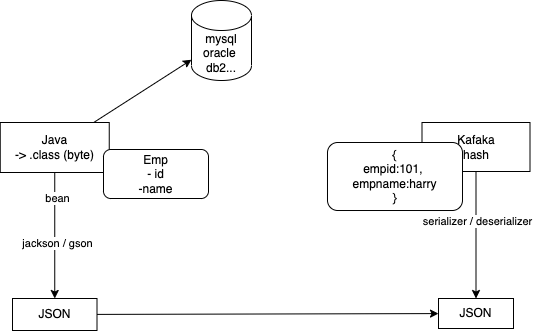

The diagram above was exported from draw.io. Its source (the exported page's mxGraphModel, read from the mxfile embedded in the PNG):
<mxGraphModel dx="791" dy="531" grid="0" gridSize="10" guides="1" tooltips="1" connect="1" arrows="1" fold="1" page="0" pageScale="1" pageWidth="827" pageHeight="1169" background="none" math="0" shadow="0">
  <root>
    <mxCell id="0" />
    <mxCell id="1" parent="0" />
    <mxCell id="4" style="edgeStyle=none;html=1;" parent="1" source="2" target="8" edge="1">
      <mxGeometry relative="1" as="geometry">
        <mxPoint x="386.5" y="379.26668294270837" as="targetPoint" />
      </mxGeometry>
    </mxCell>
    <mxCell id="7" value="bean" style="edgeLabel;html=1;align=center;verticalAlign=middle;resizable=0;points=[];" parent="4" vertex="1" connectable="0">
      <mxGeometry x="-0.0806" y="1" relative="1" as="geometry">
        <mxPoint x="1" y="-32" as="offset" />
      </mxGeometry>
    </mxCell>
    <mxCell id="11" value="jackson / gson" style="edgeLabel;html=1;align=center;verticalAlign=middle;resizable=0;points=[];" parent="4" vertex="1" connectable="0">
      <mxGeometry x="0.1228" y="2" relative="1" as="geometry">
        <mxPoint as="offset" />
      </mxGeometry>
    </mxCell>
    <mxCell id="14" style="edgeStyle=none;html=1;" edge="1" parent="1" source="2" target="15">
      <mxGeometry relative="1" as="geometry">
        <mxPoint x="482.3374938964844" y="182.4666748046875" as="targetPoint" />
      </mxGeometry>
    </mxCell>
    <mxCell id="2" value="Java&lt;br&gt;-&amp;gt; .class (byte)" style="rounded=0;whiteSpace=wrap;html=1;" parent="1" vertex="1">
      <mxGeometry x="335.75" y="246" width="109" height="50" as="geometry" />
    </mxCell>
    <mxCell id="5" style="edgeStyle=none;html=1;entryX=0.5;entryY=0;entryDx=0;entryDy=0;" parent="1" source="3" target="10" edge="1">
      <mxGeometry relative="1" as="geometry">
        <mxPoint x="809" y="384.60001627604163" as="targetPoint" />
      </mxGeometry>
    </mxCell>
    <mxCell id="6" value="serializer / deserializer" style="edgeLabel;html=1;align=center;verticalAlign=middle;resizable=0;points=[];" parent="5" vertex="1" connectable="0">
      <mxGeometry x="-0.2076" y="1" relative="1" as="geometry">
        <mxPoint as="offset" />
      </mxGeometry>
    </mxCell>
    <mxCell id="3" value="Kafaka&lt;br&gt;hash" style="rounded=0;whiteSpace=wrap;html=1;" parent="1" vertex="1">
      <mxGeometry x="757.5" y="246" width="108" height="49" as="geometry" />
    </mxCell>
    <mxCell id="9" style="edgeStyle=none;html=1;" parent="1" source="8" target="10" edge="1">
      <mxGeometry relative="1" as="geometry">
        <mxPoint x="761.1375427246094" y="438" as="targetPoint" />
      </mxGeometry>
    </mxCell>
    <mxCell id="8" value="JSON" style="rounded=0;whiteSpace=wrap;html=1;" parent="1" vertex="1">
      <mxGeometry x="348" y="422" width="84.5" height="32" as="geometry" />
    </mxCell>
    <mxCell id="10" value="JSON" style="rounded=0;whiteSpace=wrap;html=1;" parent="1" vertex="1">
      <mxGeometry x="774" y="422" width="75" height="30" as="geometry" />
    </mxCell>
    <mxCell id="12" value="Emp&lt;br&gt;- id&lt;br&gt;-name" style="rounded=1;whiteSpace=wrap;html=1;" vertex="1" parent="1">
      <mxGeometry x="439" y="273" width="105" height="49" as="geometry" />
    </mxCell>
    <mxCell id="13" value="{&lt;br&gt;empid:101,&amp;nbsp;&lt;br&gt;empname:harry&lt;br&gt;}" style="rounded=1;whiteSpace=wrap;html=1;" vertex="1" parent="1">
      <mxGeometry x="663" y="266" width="135" height="68" as="geometry" />
    </mxCell>
    <mxCell id="15" value="mysql&lt;br&gt;oracle&amp;nbsp;&lt;br&gt;db2..." style="shape=cylinder3;whiteSpace=wrap;html=1;boundedLbl=1;backgroundOutline=1;size=15;" vertex="1" parent="1">
      <mxGeometry x="526.9974938964843" y="123.9966748046875" width="60" height="80" as="geometry" />
    </mxCell>
  </root>
</mxGraphModel>